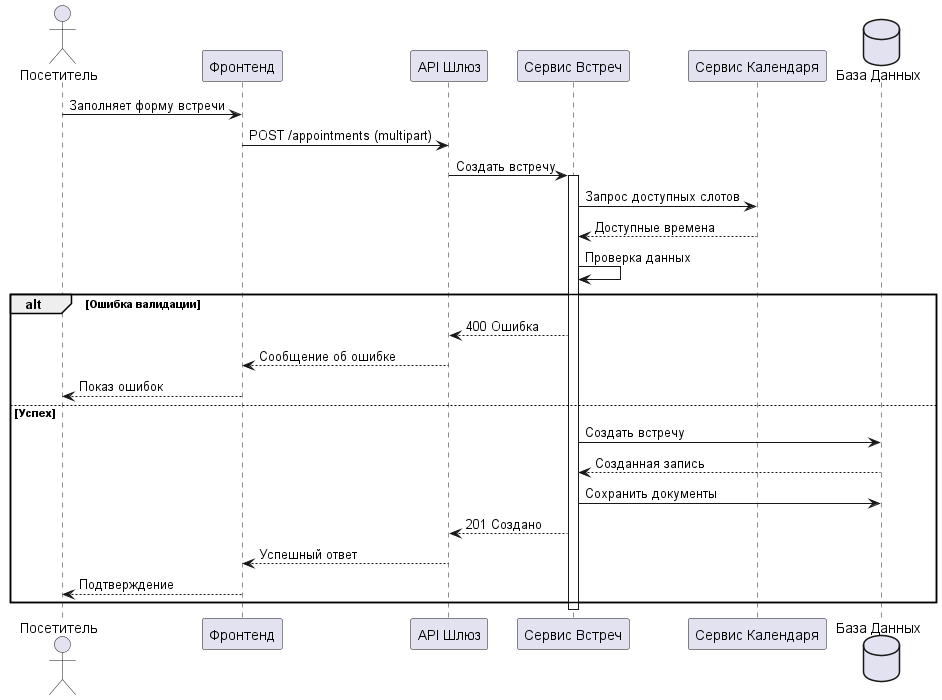

The diagram above was rendered by PlantUML. Its source (embedded in the PNG):
@startuml create
actor Посетитель
participant "Фронтенд" as FE
participant "API Шлюз" as API
participant "Сервис Встреч" as AppService
participant "Сервис Календаря" as Calendar
database "База Данных" as DB

Посетитель -> FE: Заполняет форму встречи
FE -> API: POST /appointments (multipart)
API -> AppService: Создать встречу
activate AppService

AppService -> Calendar: Запрос доступных слотов
Calendar --> AppService: Доступные времена
AppService -> AppService: Проверка данных
alt Ошибка валидации
  AppService --> API: 400 Ошибка
  API --> FE: Сообщение об ошибке
  FE --> Посетитель: Показ ошибок
else Успех
  AppService -> DB: Создать встречу
  DB --> AppService: Созданная запись
  AppService -> DB: Сохранить документы
  AppService --> API: 201 Создано
  API --> FE: Успешный ответ
  FE --> Посетитель: Подтверждение
end
deactivate AppService
@enduml